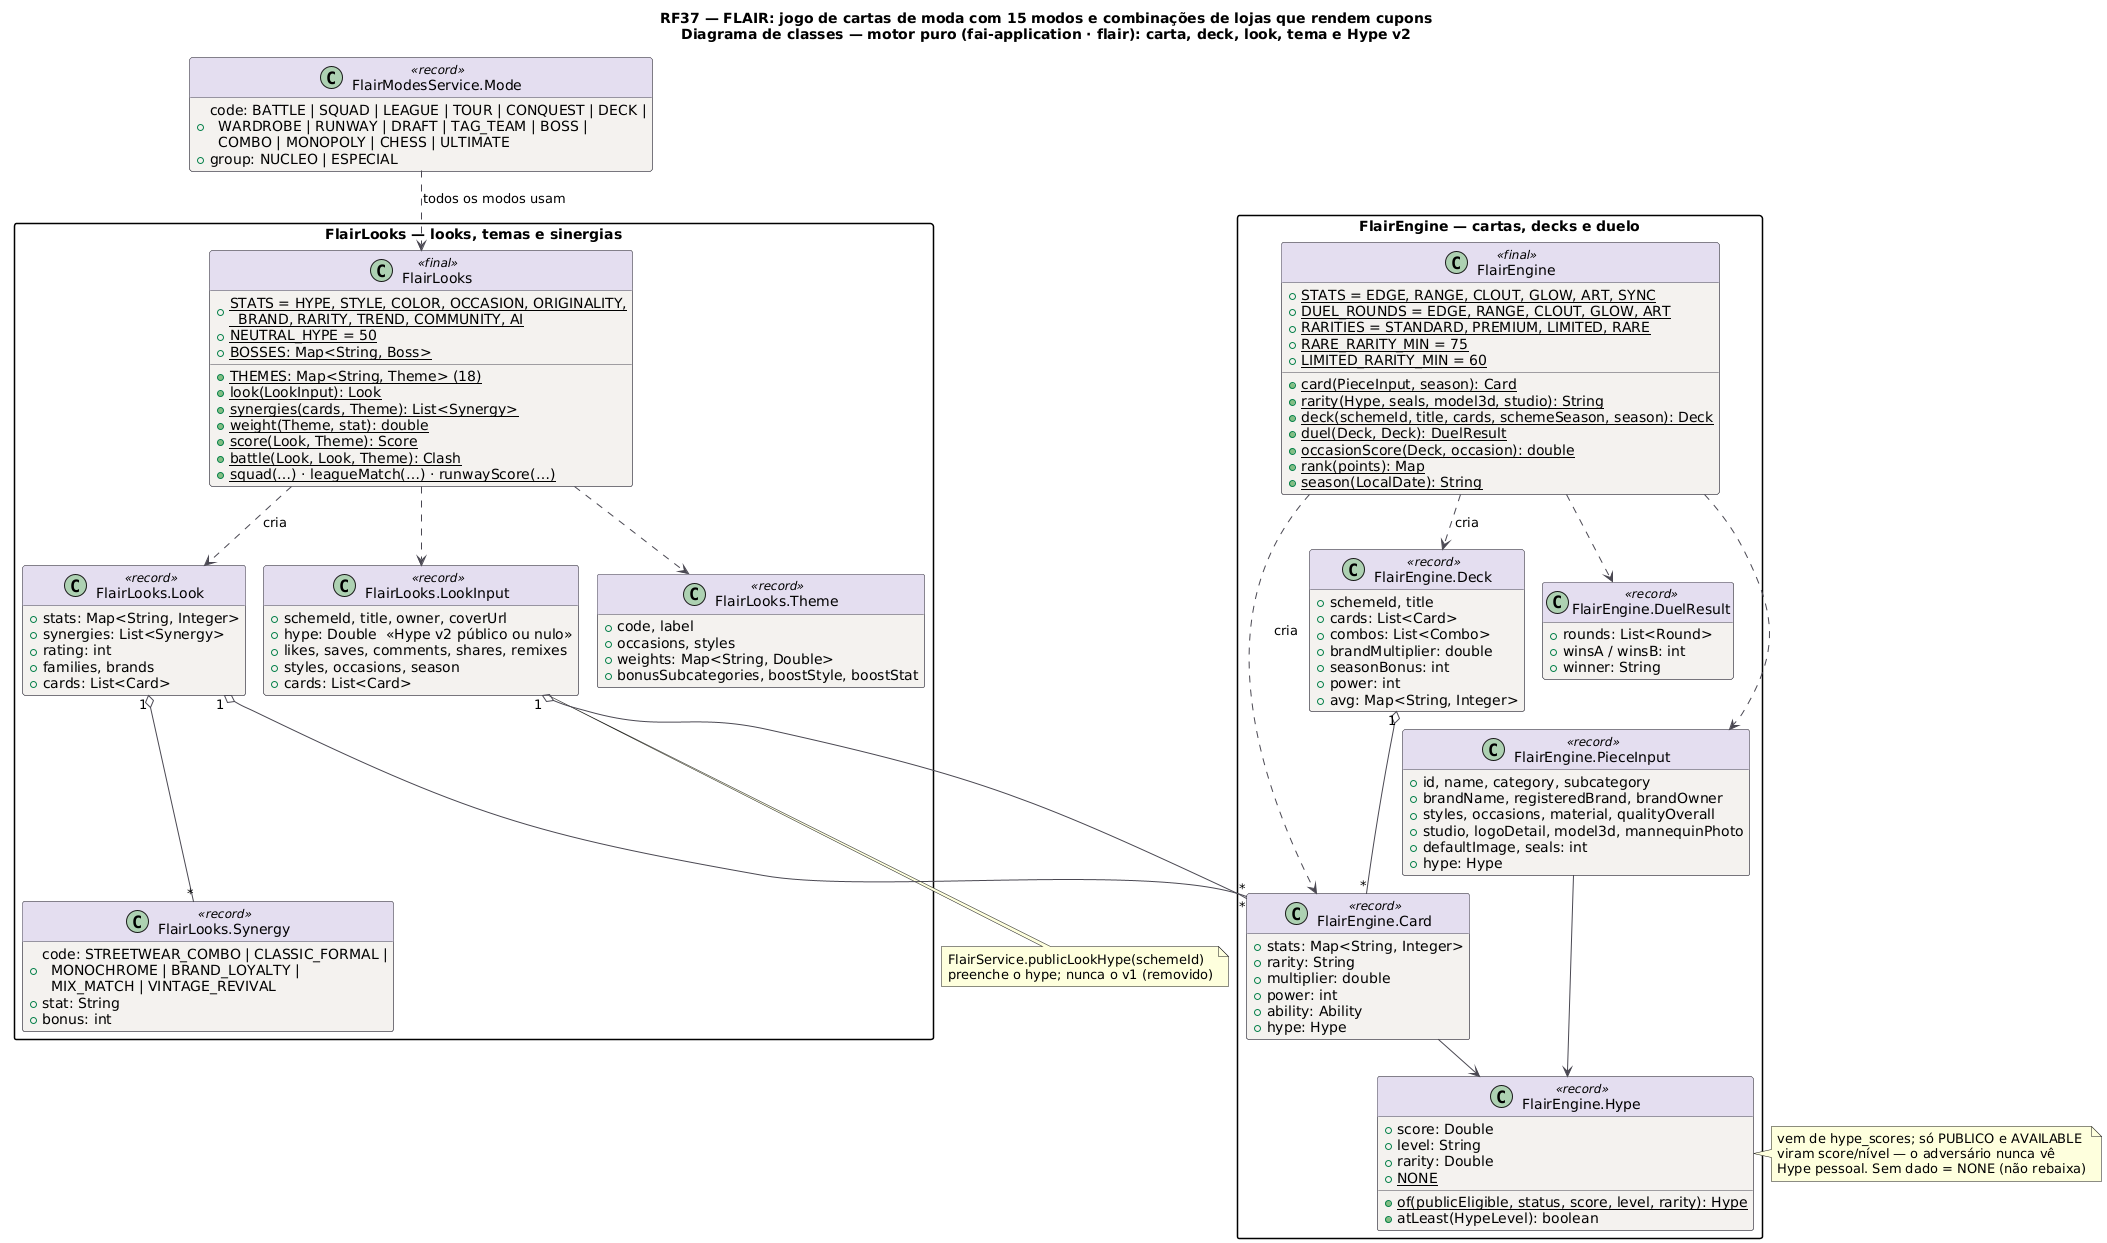

The diagram above was rendered by PlantUML. Its source (embedded in the PNG):
@startuml RF37_Classes_Motor
!pragma layout smetana
title RF37 — FLAIR: jogo de cartas de moda com 15 modos e combinações de lojas que rendem cupons\nDiagrama de classes — motor puro (fai-application · flair): carta, deck, look, tema e Hype v2
!pragma layout smetana
skinparam backgroundColor #FFFFFF
skinparam class {
  BackgroundColor #F4F2EF
  BorderColor #4A4852
  ArrowColor #4A4852
  HeaderBackgroundColor #E4DEF0
}
skinparam packageStyle rectangle
hide empty methods

package "FlairEngine — cartas, decks e duelo" {
class FlairEngine <<final>> {
  +{static} STATS = EDGE, RANGE, CLOUT, GLOW, ART, SYNC
  +{static} DUEL_ROUNDS = EDGE, RANGE, CLOUT, GLOW, ART
  +{static} RARITIES = STANDARD, PREMIUM, LIMITED, RARE
  +{static} RARE_RARITY_MIN = 75
  +{static} LIMITED_RARITY_MIN = 60
  +{static} card(PieceInput, season): Card
  +{static} rarity(Hype, seals, model3d, studio): String
  +{static} deck(schemeId, title, cards, schemeSeason, season): Deck
  +{static} duel(Deck, Deck): DuelResult
  +{static} occasionScore(Deck, occasion): double
  +{static} rank(points): Map
  +{static} season(LocalDate): String
}
class "FlairEngine.Hype" as Hype <<record>> {
  +score: Double
  +level: String
  +rarity: Double
  +{static} NONE
  +{static} of(publicEligible, status, score, level, rarity): Hype
  +atLeast(HypeLevel): boolean
}
class "FlairEngine.PieceInput" as PieceInput <<record>> {
  +id, name, category, subcategory
  +brandName, registeredBrand, brandOwner
  +styles, occasions, material, qualityOverall
  +studio, logoDetail, model3d, mannequinPhoto
  +defaultImage, seals: int
  +hype: Hype
}
class "FlairEngine.Card" as Card <<record>> {
  +stats: Map<String, Integer>
  +rarity: String
  +multiplier: double
  +power: int
  +ability: Ability
  +hype: Hype
}
class "FlairEngine.Deck" as Deck <<record>> {
  +schemeId, title
  +cards: List<Card>
  +combos: List<Combo>
  +brandMultiplier: double
  +seasonBonus: int
  +power: int
  +avg: Map<String, Integer>
}
class "FlairEngine.DuelResult" as DuelResult <<record>> {
  +rounds: List<Round>
  +winsA / winsB: int
  +winner: String
}
}
package "FlairLooks — looks, temas e sinergias" {
class FlairLooks <<final>> {
  +{static} STATS = HYPE, STYLE, COLOR, OCCASION, ORIGINALITY,\n  BRAND, RARITY, TREND, COMMUNITY, AI
  +{static} NEUTRAL_HYPE = 50
  +{static} THEMES: Map<String, Theme> (18)
  +{static} BOSSES: Map<String, Boss>
  +{static} look(LookInput): Look
  +{static} synergies(cards, Theme): List<Synergy>
  +{static} weight(Theme, stat): double
  +{static} score(Look, Theme): Score
  +{static} battle(Look, Look, Theme): Clash
  +{static} squad(…) · leagueMatch(…) · runwayScore(…)
}
class "FlairLooks.LookInput" as LookInput <<record>> {
  +schemeId, title, owner, coverUrl
  +hype: Double  «Hype v2 público ou nulo»
  +likes, saves, comments, shares, remixes
  +styles, occasions, season
  +cards: List<Card>
}
class "FlairLooks.Look" as Look <<record>> {
  +stats: Map<String, Integer>
  +synergies: List<Synergy>
  +rating: int
  +families, brands
  +cards: List<Card>
}
class "FlairLooks.Synergy" as Synergy <<record>> {
  +code: STREETWEAR_COMBO | CLASSIC_FORMAL |\n  MONOCHROME | BRAND_LOYALTY |\n  MIX_MATCH | VINTAGE_REVIVAL
  +stat: String
  +bonus: int
}
class "FlairLooks.Theme" as Theme <<record>> {
  +code, label
  +occasions, styles
  +weights: Map<String, Double>
  +bonusSubcategories, boostStyle, boostStat
}
}
class "FlairModesService.Mode" as Mode <<record>> {
  +code: BATTLE | SQUAD | LEAGUE | TOUR | CONQUEST | DECK |\n  WARDROBE | RUNWAY | DRAFT | TAG_TEAM | BOSS |\n  COMBO | MONOPOLY | CHESS | ULTIMATE
  +group: NUCLEO | ESPECIAL
}
FlairEngine ..> PieceInput
FlairEngine ..> Card : cria
FlairEngine ..> Deck : cria
FlairEngine ..> DuelResult
PieceInput --> Hype
Card --> Hype
Deck "1" o-- "*" Card
FlairLooks ..> LookInput
FlairLooks ..> Look : cria
LookInput "1" o-- "*" Card
Look "1" o-- "*" Synergy
Look "1" o-- "*" Card
FlairLooks ..> Theme
Mode ..> FlairLooks : todos os modos usam
note right of Hype : vem de hype_scores; só PUBLICO e AVAILABLE\nviram score/nível — o adversário nunca vê\nHype pessoal. Sem dado = NONE (não rebaixa)
note bottom of LookInput : FlairService.publicLookHype(schemeId)\npreenche o hype; nunca o v1 (removido)
@enduml